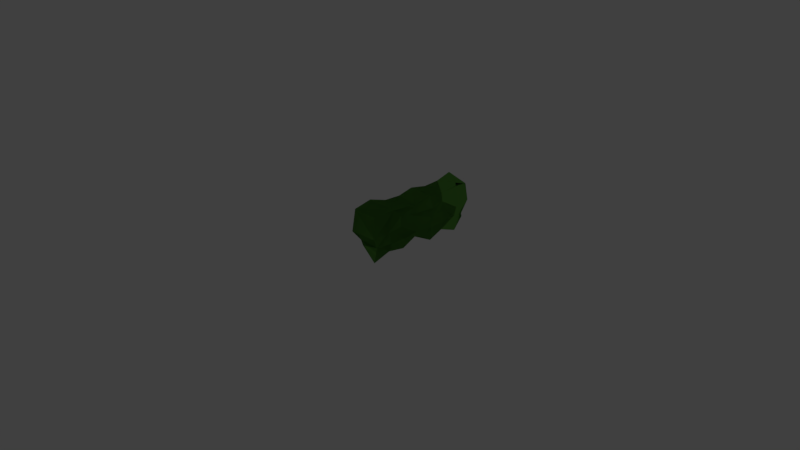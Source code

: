 # Source: line2.blend  (saved by Blender 2.79.0; exported with 4.5.12 LTS)
import bpy
from mathutils import Matrix  # noqa: F401  (used for matrix-valued properties, if any)

bpy.ops.wm.read_factory_settings(use_empty=True)
scene = bpy.context.scene
scene.name = 'Scene'

# ---- collections
col_collection_1 = bpy.data.collections.new('Collection 1'); scene.collection.children.link(col_collection_1)
col_collection_20 = bpy.data.collections.new('Collection 20'); scene.collection.children.link(col_collection_20)
col_collection_20.hide_render = True
col_collection_20.hide_viewport = True

# ---- materials (node trees are filled in below, after node groups)
mat_material = bpy.data.materials.new('Material')
mat_material.alpha_threshold = 0.0
mat_material.use_transparent_shadow = False
mat_material.diffuse_color = (0.1237, 0.3844, 0.05953, 1.0)
mat_material.roughness = 0.5
mat_material.specular_intensity = 0.0
mat_material.line_color = (0.0, 0.0, 0.0, 1.0)

# ---- material node trees

# ---- world
world_world = bpy.data.worlds.new('World'); scene.world = world_world
world_world.color = (0.05088, 0.05088, 0.05088)
world_world.use_sun_shadow = False
world_world.sun_shadow_jitter_overblur = 0.0
world_world.cycles.sampling_method = 'MANUAL'

# ---- cameras
cam_camera = bpy.data.cameras.new('Camera')
cam_camera.clip_end = 100.0
cam_camera.lens = 35.0
cam_camera.sensor_width = 32.0
cam_camera.sensor_height = 18.0
cam_camera.ortho_scale = 7.314
cam_camera.dof.focus_distance = 0.0
cam_camera.dof.aperture_fstop = 128.0

# ---- lights
light_lamp = bpy.data.lights.new('Lamp', 'POINT')
light_lamp.transmission_factor = 0.0
light_lamp.cutoff_distance = 30.0
light_lamp.energy = 100.0
light_lamp.shadow_buffer_clip_start = 1.001
light_lamp.shadow_soft_size = 0.1
light_lamp.shadow_maximum_resolution = 0.006
light_lamp.use_absolute_resolution = True

# ---- meshes
me_cube = bpy.data.meshes.new('Cube')
me_cube.from_pydata([(0.3377, 0.9305, 0.09087), (0.4563, -0.7058, -0.03818), (-0.3591, -0.6086, 0.05903), (-0.3803, 0.9465, 0.1008), (0.3981, 0.98, 0.5577), (0.4749, 0.7618, -0.05675), (0.4046, 0.5235, 0.01355), (0.4719, 0.2853, -0.0538), (0.3548, 0.0471, 0.06332), (0.4295, -0.1911, -0.01135), (0.396, -0.4294, 0.02211), (-0.504, -0.4294, -0.08586), (-0.4107, -0.1911, 0.007474), (-0.3784, 0.266, 0.04075), (-0.4382, 0.7542, -0.01679), (0.4796, 0.76, 0.588), (0.3904, 0.5235, 0.55), (0.4357, 0.2853, 0.5953), (0.3598, 0.0471, 0.5194), (0.431, -0.3507, 0.5874), (-0.4803, -0.4294, 0.6399), (-0.4081, -0.1911, 0.5677), (-0.3972, 0.0471, 0.5569), (-0.4352, 0.2853, 0.5948), (-0.3911, 0.5235, 0.5507), (-0.3986, 0.7618, 0.5582), (0.4369, 1.018, 0.3072), (0.3845, -0.634, 0.1444), (0.4536, -0.7031, 0.2889), (0.4642, -0.712, 0.6035), (-0.3834, -0.6328, 0.1444), (-0.4889, -0.7383, 0.2889), (-0.4413, -0.6987, 0.5995), (-0.4539, 1.018, 0.6059), (-0.3791, -0.4294, 0.4333), (-0.4157, -0.4561, 0.2464), (-0.4056, -0.1911, 0.4333), (-0.3902, -0.1155, 0.2489), (-0.3175, 0.0471, 0.4333), (-0.3951, 0.0471, 0.2889), (-0.342, 0.0471, 0.1444), (-0.4802, 0.2853, 0.4333), (-0.4725, 0.2853, 0.2889), (-0.4458, 0.2853, 0.1444), (-0.3561, 0.5412, 0.3836), (-0.4391, 0.5235, 0.1444), (-0.3654, 0.7618, 0.4333), (-0.4333, 1.02, 0.2685), (-0.4524, 0.7618, 0.1444), (0.5173, 0.7618, 0.2889), (0.4284, 0.7618, 0.1444), (0.4287, 0.5235, 0.4333), (0.4063, 0.5235, 0.2889), (0.4659, 0.5235, 0.1444), (0.5879, 0.2853, 0.4333), (0.5262, 0.2853, 0.2889), (0.5255, 0.2853, 0.1444), (0.3615, -0.06774, 0.4182), (0.4158, 0.0471, 0.1444), (0.3213, -0.1911, 0.4333), (0.3376, -0.1911, 0.2889), (0.5118, -0.1911, 0.1444), (0.3774, -0.4294, 0.2889), (0.4908, -0.4294, 0.1444), (0.4181, 0.9169, 0.08311), (0.4563, -0.7058, -0.03818), (-0.3591, -0.6086, 0.05903), (-0.3788, 0.938, 0.09187), (0.4181, 0.9755, 0.5532), (0.454, 0.7618, -0.07179), (0.4046, 0.5235, 0.01355), (0.4719, 0.2853, -0.0538), (0.3548, 0.0471, 0.06332), (0.4295, -0.1911, -0.01135), (0.396, -0.4294, 0.02211), (-0.504, -0.4294, -0.08586), (-0.4107, -0.1911, 0.007474), (-0.3784, 0.266, 0.04075), (-0.4387, 0.7376, -0.01611), (0.4467, 0.7618, 0.6348), (0.3904, 0.5235, 0.55), (0.4357, 0.2853, 0.5953), (0.3598, 0.0471, 0.5194), (0.431, -0.3507, 0.5874), (-0.4803, -0.4294, 0.6399), (-0.4081, -0.1911, 0.5677), (-0.3972, 0.0471, 0.5569), (-0.4352, 0.2853, 0.5948), (-0.3911, 0.5235, 0.5507), (-0.3986, 0.7618, 0.5582), (0.4181, 0.9035, 0.1444), (0.4179, 1.027, 0.3025), (0.3845, -0.634, 0.1444), (0.4536, -0.7031, 0.2889), (0.4642, -0.712, 0.6035), (-0.3834, -0.6328, 0.1444), (-0.4889, -0.7383, 0.2889), (-0.4413, -0.6987, 0.5995), (-0.4526, 1.013, 0.6036), (-0.3791, -0.4294, 0.4333), (-0.4157, -0.4561, 0.2464), (-0.4056, -0.1911, 0.4333), (-0.3902, -0.1155, 0.2489), (-0.3175, 0.0471, 0.4333), (-0.3951, 0.0471, 0.2889), (-0.342, 0.0471, 0.1444), (-0.4802, 0.2853, 0.4333), (-0.4725, 0.2853, 0.2889), (-0.4458, 0.2853, 0.1444), (-0.3561, 0.5412, 0.3836), (-0.4391, 0.5235, 0.1444), (-0.3654, 0.7618, 0.4333), (-0.4345, 1.025, 0.2598), (-0.4524, 0.7618, 0.1444), (0.5105, 0.7618, 0.4333), (0.5173, 0.7618, 0.2889), (0.4284, 0.7618, 0.1444), (0.4287, 0.5235, 0.4333), (0.4063, 0.5235, 0.2889), (0.4659, 0.5235, 0.1444), (0.5879, 0.2853, 0.4333), (0.5262, 0.2853, 0.2889), (0.5255, 0.2853, 0.1444), (0.3615, -0.06774, 0.4182), (0.4158, 0.0471, 0.1444), (0.3213, -0.1911, 0.4333), (0.3376, -0.1911, 0.2889), (0.5118, -0.1911, 0.1444), (0.3774, -0.4294, 0.2889), (0.4908, -0.4294, 0.1444)], [], [(25, 33, 46), (4, 15, 26), (15, 16, 51), (6, 14, 5), (8, 13, 7), (57, 59, 60), (0, 50, 5), (44, 46, 47), (41, 44, 42), (12, 40, 13), (37, 39, 40), (26, 47, 33), (48, 3, 14), (47, 3, 48), (89, 98, 111), (70, 78, 69), (72, 77, 71), (123, 125, 126), (109, 111, 112), (106, 109, 107), (76, 105, 77), (102, 104, 105), (91, 112, 98), (113, 67, 78), (112, 67, 113), (32, 29, 19, 20), (21, 36, 34, 20), (32, 20, 34), (22, 38, 36, 21), (41, 38, 22, 23), (24, 44, 41, 23), (46, 44, 24, 25), (17, 54, 51, 16), (57, 54, 17, 18), (59, 57, 18, 19), (25, 15, 4, 33), (16, 15, 25, 24), (23, 17, 16, 24), (18, 17, 23, 22), (21, 19, 18, 22), (14, 3, 0, 5), (21, 20, 19), (13, 14, 6, 7), (12, 13, 8, 9), (12, 9, 10, 11), (63, 10, 9, 61), (62, 63, 61, 60), (62, 60, 59, 19), (9, 8, 58, 61), (60, 61, 58, 57), (58, 8, 7, 56), (2, 11, 10, 1), (58, 56, 55, 57), (56, 7, 6, 53), (55, 54, 57), (55, 56, 53, 52), (55, 52, 51, 54), (6, 5, 50, 53), (52, 53, 50, 49), (51, 52, 49, 15), (49, 50, 0, 26), (47, 48, 45, 44), (26, 15, 49), (45, 48, 14), (45, 14, 13, 43), (45, 43, 42, 44), (43, 40, 39, 42), (40, 43, 13), (41, 42, 39, 38), (39, 37, 36, 38), (12, 37, 40), (12, 11, 35, 37), (37, 35, 34, 36), (35, 11, 2, 30), (35, 31, 32, 34), (30, 31, 35), (47, 26, 0, 3), (4, 26, 33), (2, 1, 27, 30), (46, 33, 47), (30, 27, 28, 31), (32, 31, 28, 29), (27, 1, 10, 63), (27, 63, 62, 28), (28, 62, 19, 29), (66, 75, 74, 65), (97, 94, 83, 84), (85, 101, 99, 84), (90, 64, 67), (97, 84, 99), (86, 103, 101, 85), (106, 103, 86, 87), (88, 109, 106, 87), (111, 109, 88, 89), (80, 117, 114, 79), (81, 120, 117, 80), (123, 120, 81, 82), (125, 123, 82, 83), (89, 79, 68, 98), (80, 79, 89, 88), (87, 81, 80, 88), (82, 81, 87, 86), (85, 83, 82, 86), (67, 64, 69, 78), (85, 84, 83), (77, 78, 70, 71), (76, 77, 72, 73), (76, 73, 74, 75), (129, 74, 73, 127), (128, 129, 127, 126), (128, 126, 125, 83), (73, 72, 124, 127), (126, 127, 124, 123), (124, 72, 71, 122), (124, 122, 121, 123), (122, 71, 70, 119), (121, 120, 123), (121, 122, 119, 118), (121, 118, 117, 120), (70, 69, 116, 119), (118, 119, 116, 115), (117, 118, 115, 114), (112, 113, 110, 109), (110, 113, 78), (110, 78, 77, 108), (110, 108, 107, 109), (108, 105, 104, 107), (105, 108, 77), (106, 107, 104, 103), (104, 102, 101, 103), (76, 102, 105), (76, 75, 100, 102), (102, 100, 99, 101), (100, 75, 66, 95), (100, 96, 97, 99), (95, 96, 100), (67, 112, 91, 90), (68, 91, 98), (66, 65, 92, 95), (111, 98, 112), (95, 92, 93, 96), (97, 96, 93, 94), (92, 65, 74, 129), (92, 129, 128, 93), (93, 128, 83, 94)])
me_cube.materials.append(mat_material)
me_cube.use_remesh_preserve_volume = False
me_cube.use_remesh_preserve_attributes = False
me_cube.use_mirror_vertex_groups = False
me_cube.update()

# ---- objects
ob_cube = bpy.data.objects.new('Cube', me_cube)
ob_lamp = bpy.data.objects.new('Lamp', light_lamp)
ob_camera = bpy.data.objects.new('Camera', cam_camera)

# ---- transforms, parenting, visibility, modifiers, constraints
ob_cube.location = (0.0, 0.6314, 0.0)
ob_cube.scale = (0.4032, 1.0, 1.0)
ob_cube.lock_rotations_4d = False
ob_cube.empty_display_type = 'ARROWS'
ob_cube.lineart.crease_threshold = 0.0
ob_lamp.location = (4.076, 1.005, 5.904)
ob_lamp.rotation_euler = (0.6503, 0.05522, 1.866)
ob_lamp.lock_rotations_4d = False
ob_lamp.empty_display_type = 'ARROWS'
ob_lamp.color = (0.0, 0.0, 0.0, 0.0)
ob_lamp.lineart.crease_threshold = 0.0
ob_camera.location = (7.481, -6.508, 5.344)
ob_camera.rotation_euler = (1.109, 0.0, 0.8149)
ob_camera.lock_rotations_4d = False
ob_camera.empty_display_type = 'ARROWS'
ob_camera.color = (0.0, 0.0, 0.0, 0.0)
ob_camera.display_type = 'WIRE'
ob_camera.lineart.crease_threshold = 0.0

# ---- collection membership
col_collection_1.objects.link(ob_cube)
col_collection_20.objects.link(ob_lamp)
col_collection_20.objects.link(ob_camera)

# ---- scene / render settings (as saved in the file)
scene.camera = ob_camera
scene.frame_start = 1; scene.frame_end = 250; scene.frame_set(1)
scene.render.engine = 'BLENDER_EEVEE_NEXT'
scene.render.resolution_percentage = 50
scene.render.dither_intensity = 0.0
scene.cycles.use_denoising = False
scene.cycles.samples = 128
scene.cycles.sampling_pattern = 'TABULATED_SOBOL'
scene.cycles.use_adaptive_sampling = False
scene.cycles.use_light_tree = False
scene.cycles.blur_glossy = 0.0
scene.cycles.sample_clamp_indirect = 0.0
scene.view_settings.view_transform = 'Standard'
bpy.context.view_layer.update()
